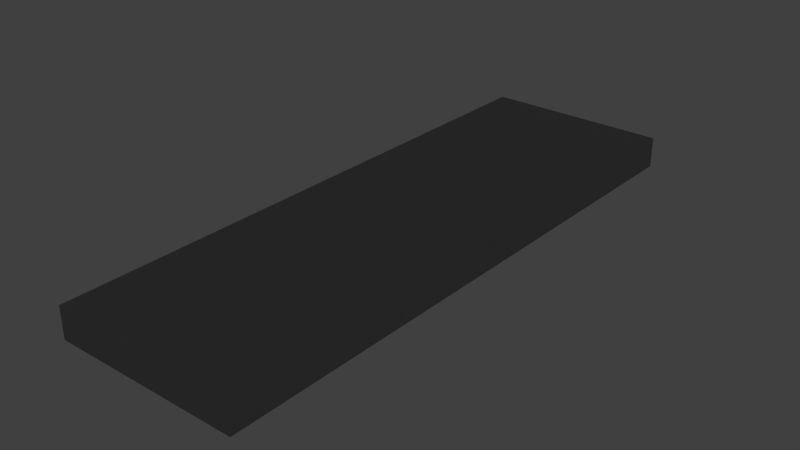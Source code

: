 # Source: Schiebet_r2.blend  (saved by Blender 2.75.0; exported with 4.5.12 LTS)
import bpy
from mathutils import Matrix  # noqa: F401  (used for matrix-valued properties, if any)

bpy.ops.wm.read_factory_settings(use_empty=True)
scene = bpy.context.scene
scene.name = 'Scene'

# ---- collections
col_collection_1 = bpy.data.collections.new('Collection 1'); scene.collection.children.link(col_collection_1)

# ---- materials (node trees are filled in below, after node groups)
mat_material_001 = bpy.data.materials.new('Material.001')
mat_material_001.alpha_threshold = 0.0
mat_material_001.roughness = 0.5

# ---- material node trees
mat_material_001.use_nodes = True; mat_material_001.node_tree.nodes.clear()
_N = mat_material_001.node_tree.nodes; _L = mat_material_001.node_tree.links
n0 = _N.new('ShaderNodeOutputMaterial'); n0.name = 'Material Output'; n0.location = (300, 300)
n1 = _N.new('ShaderNodeBsdfAnisotropic'); n1.name = 'Glossy BSDF'; n1.location = (10, 300)
n1.distribution = 'GGX'
n1.inputs[0].default_value = (0.3, 0.3, 0.3, 1.0)
n1.inputs[1].default_value = 0.3162
_L.new(n1.outputs[0], n0.inputs[0])
n0.is_active_output = True

# ---- world
world_world = bpy.data.worlds.new('World'); scene.world = world_world
world_world.color = (0.05088, 0.05088, 0.05088)
world_world.use_sun_shadow = False
world_world.sun_shadow_jitter_overblur = 0.0
world_world.cycles.sampling_method = 'MANUAL'
world_world.cycles.sample_map_resolution = 256

# ---- meshes
me_plane = bpy.data.meshes.new('Plane')
me_plane.from_pydata([(-0.1429, -0.2222, 0.0), (0.1429, -0.2222, 0.0), (-0.1429, 0.2222, 0.0), (0.1429, 0.2222, 0.0), (-0.1429, -0.2222, 0.5), (0.1429, -0.2222, 0.5), (-0.1429, 0.2222, 0.5), (0.1429, 0.2222, 0.5), (-0.1429, 0.2222, 0.75), (-0.1429, -0.2222, 0.75), (0.1429, -0.2222, 0.75), (0.1429, 0.2222, 0.75)], [], [(0, 2, 3, 1), (7, 6, 8, 11), (3, 2, 6, 7), (0, 1, 5, 4), (1, 3, 7, 5), (2, 0, 4, 6), (9, 10, 11, 8), (4, 5, 10, 9), (5, 7, 11, 10), (6, 4, 9, 8)])
_uv = me_plane.uv_layers.new(name='UVMap')
_uv.uv.foreach_set('vector', [0.0, 0.0, 1.0, 0.0, 1.0, 1.0, 0.0, 1.0, 0.0, 1.0, 1.0, 1.0, 1.0, 1.0, 0.0, 1.0, 0.0, 0.0, 1.0, 0.0, 1.0, 1.0, 0.0, 1.0, 0.0, 0.0, 1.0, 0.0, 1.0, 1.0, 0.0, 1.0, 0.0, 0.0, 1.0, 0.0, 1.0, 1.0, 0.0, 1.0, 0.0, 0.0, 1.0, 0.0, 1.0, 1.0, 0.0, 1.0, 0.0, 0.0, 1.0, 0.0, 1.0, 1.0, 0.0, 1.0, 0.0, 1.0, 1.0, 1.0, 1.0, 1.0, 0.0, 1.0, 0.0, 1.0, 1.0, 1.0, 1.0, 1.0, 0.0, 1.0, 0.0, 1.0, 1.0, 1.0, 1.0, 1.0, 0.0, 1.0])
me_plane.materials.append(mat_material_001)
me_plane.use_remesh_preserve_volume = False
me_plane.use_remesh_preserve_attributes = False
me_plane.use_mirror_vertex_groups = False
me_plane.update()

# ---- objects
ob_plane = bpy.data.objects.new('Plane', me_plane)

# ---- transforms, parenting, visibility, modifiers, constraints
ob_plane.location = (0.0, 0.0, 0.265)
ob_plane.scale = (15.75, 31.5, 1.0)
ob_plane.lineart.crease_threshold = 0.0

# ---- collection membership
col_collection_1.objects.link(ob_plane)

# ---- scene / render settings (as saved in the file)
scene.frame_start = 1; scene.frame_end = 250; scene.frame_set(1)
scene.render.engine = 'CYCLES'
scene.render.resolution_percentage = 50
scene.render.dither_intensity = 0.0
scene.cycles.use_denoising = False
scene.cycles.samples = 10
scene.cycles.sampling_pattern = 'TABULATED_SOBOL'
scene.cycles.light_sampling_threshold = 0.0
scene.cycles.use_adaptive_sampling = False
scene.cycles.use_light_tree = False
scene.cycles.blur_glossy = 0.0
scene.cycles.pixel_filter_type = 'GAUSSIAN'
scene.cycles.sample_clamp_indirect = 0.0
scene.view_settings.view_transform = 'Standard'
bpy.context.view_layer.update()

# ---- added for rendering (the .blend has no active camera and no usable light): camera, sun
cam_auto = bpy.data.cameras.new('AutoCamera')
cam_auto.lens = 50.0
cam_auto.sensor_width = 36.0
cam_auto.clip_end = 1000.0
ob_auto_camera = bpy.data.objects.new('AutoCamera', cam_auto)
scene.collection.objects.link(ob_auto_camera)
ob_auto_camera.location = (13.6235, -16.3482, 11.5389)
ob_auto_camera.rotation_euler = (1.09748, -7.21219e-08, 0.694738)
scene.camera = ob_auto_camera
light_auto_sun = bpy.data.lights.new('AutoSun', 'SUN')
light_auto_sun.energy = 3.0
light_auto_sun.angle = 0.0523599
ob_auto_sun = bpy.data.objects.new('AutoSun', light_auto_sun)
scene.collection.objects.link(ob_auto_sun)
ob_auto_sun.rotation_euler = (0.872665, 0.174533, 0.523599)
bpy.context.view_layer.update()
